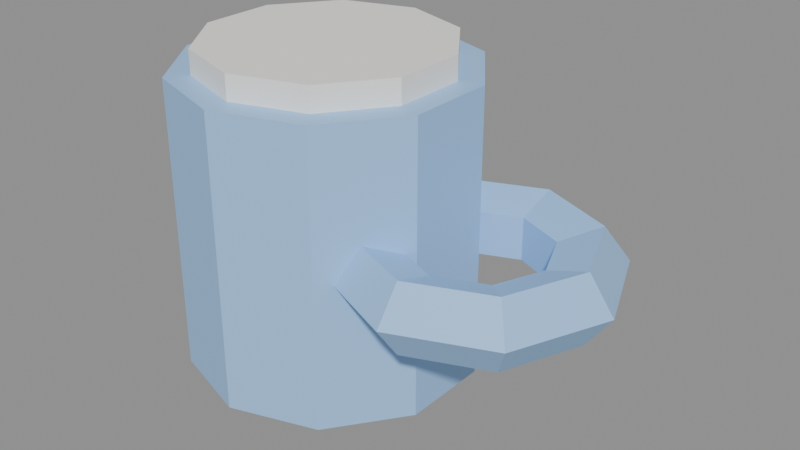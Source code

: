 # Source: KID_COPO_v01.blend  (saved by Blender 4.2.66; exported with 4.5.12 LTS)
import bpy
from mathutils import Matrix  # noqa: F401  (used for matrix-valued properties, if any)

bpy.ops.wm.read_factory_settings(use_empty=True)
scene = bpy.context.scene
scene.name = 'Scene'

# ---- materials (node trees are filled in below, after node groups)
mat_polyroom_pbr = bpy.data.materials.new('Polyroom_PBR')

# ---- material node trees
mat_polyroom_pbr.use_nodes = True; mat_polyroom_pbr.node_tree.nodes.clear()
_N = mat_polyroom_pbr.node_tree.nodes; _L = mat_polyroom_pbr.node_tree.links
n0 = _N.new('ShaderNodeOutputMaterial'); n0.name = 'Material Output'; n0.location = (300, 0)
n1 = _N.new('ShaderNodeBsdfPrincipled'); n1.name = 'Principled BSDF'; n1.location = (0, 0)
n2 = _N.new('ShaderNodeVertexColor'); n2.name = 'Color Attribute'; n2.location = (-300, 0)
n2.layer_name = 'Color'
_L.new(n2.outputs[0], n1.inputs[0])
_L.new(n1.outputs[0], n0.inputs[0])
n0.is_active_output = True

# ---- meshes
me_kid_copo_v01 = bpy.data.meshes.new('KID_COPO_v01')
me_kid_copo_v01.from_pydata([(0.0, 0.06, 0.0), (0.0, 0.06, 0.12), (0.03527, 0.04854, 0.0), (0.03527, 0.04854, 0.12), (0.05706, 0.01854, 0.0), (0.05706, 0.01854, 0.12), (0.05706, -0.01854, 0.0), (0.05706, -0.01854, 0.12), (0.03527, -0.04854, 0.0), (0.03527, -0.04854, 0.12), (0.0, -0.06, 0.0), (0.0, -0.06, 0.12), (-0.03527, -0.04854, 0.0), (-0.03527, -0.04854, 0.12), (-0.05706, -0.01854, 0.0), (-0.05706, -0.01854, 0.12), (-0.05706, 0.01854, 0.0), (-0.05706, 0.01854, 0.12), (-0.03527, 0.04854, 0.0), (-0.03527, 0.04854, 0.12), (0.0, 0.05, 0.11), (0.0, 0.05, 0.13), (0.02939, 0.04045, 0.11), (0.02939, 0.04045, 0.13), (0.04755, 0.01545, 0.11), (0.04755, 0.01545, 0.13), (0.04755, -0.01545, 0.11), (0.04755, -0.01545, 0.13), (0.02939, -0.04045, 0.11), (0.02939, -0.04045, 0.13), (0.0, -0.05, 0.11), (0.0, -0.05, 0.13), (-0.02939, -0.04045, 0.11), (-0.02939, -0.04045, 0.13), (-0.04755, -0.01545, 0.11), (-0.04755, -0.01545, 0.13), (-0.04755, 0.01545, 0.11), (-0.04755, 0.01545, 0.13), (-0.02939, 0.04045, 0.11), (-0.02939, 0.04045, 0.13), (0.125, 0.0, 0.06), (0.1146, 0.0, 0.07427), (0.09786, 0.0, 0.06882), (0.09786, 0.0, 0.05118), (0.1146, 0.0, 0.04573), (0.1089, 0.03889, 0.06), (0.1016, 0.03156, 0.07427), (0.0897, 0.0197, 0.06882), (0.0897, 0.0197, 0.05118), (0.1016, 0.03156, 0.04573), (0.07, 0.055, 0.06), (0.07, 0.04464, 0.07427), (0.07, 0.02786, 0.06882), (0.07, 0.02786, 0.05118), (0.07, 0.04464, 0.04573), (0.03111, 0.03889, 0.06), (0.03844, 0.03156, 0.07427), (0.0503, 0.0197, 0.06882), (0.0503, 0.0197, 0.05118), (0.03844, 0.03156, 0.04573), (0.015, 4.808e-09, 0.06), (0.02536, 3.902e-09, 0.07427), (0.04214, 2.436e-09, 0.06882), (0.04214, 2.436e-09, 0.05118), (0.02536, 3.902e-09, 0.04573), (0.03111, -0.03889, 0.06), (0.03844, -0.03156, 0.07427), (0.0503, -0.0197, 0.06882), (0.0503, -0.0197, 0.05118), (0.03844, -0.03156, 0.04573), (0.07, -0.055, 0.06), (0.07, -0.04464, 0.07427), (0.07, -0.02786, 0.06882), (0.07, -0.02786, 0.05118), (0.07, -0.04464, 0.04573), (0.1089, -0.03889, 0.06), (0.1016, -0.03156, 0.07427), (0.0897, -0.0197, 0.06882), (0.0897, -0.0197, 0.05118), (0.1016, -0.03156, 0.04573)], [], [(0, 1, 3, 2), (2, 3, 5, 4), (4, 5, 7, 6), (6, 7, 9, 8), (8, 9, 11, 10), (10, 11, 13, 12), (12, 13, 15, 14), (14, 15, 17, 16), (3, 1, 19, 17, 15, 13, 11, 9, 7, 5), (16, 17, 19, 18), (18, 19, 1, 0), (0, 2, 4, 6, 8, 10, 12, 14, 16, 18), (20, 21, 23, 22), (22, 23, 25, 24), (24, 25, 27, 26), (26, 27, 29, 28), (28, 29, 31, 30), (30, 31, 33, 32), (32, 33, 35, 34), (34, 35, 37, 36), (23, 21, 39, 37, 35, 33, 31, 29, 27, 25), (36, 37, 39, 38), (38, 39, 21, 20), (20, 22, 24, 26, 28, 30, 32, 34, 36, 38), (40, 45, 46, 41), (41, 46, 47, 42), (42, 47, 48, 43), (43, 48, 49, 44), (44, 49, 45, 40), (45, 50, 51, 46), (46, 51, 52, 47), (47, 52, 53, 48), (48, 53, 54, 49), (49, 54, 50, 45), (50, 55, 56, 51), (51, 56, 57, 52), (52, 57, 58, 53), (53, 58, 59, 54), (54, 59, 55, 50), (55, 60, 61, 56), (56, 61, 62, 57), (57, 62, 63, 58), (58, 63, 64, 59), (59, 64, 60, 55), (60, 65, 66, 61), (61, 66, 67, 62), (62, 67, 68, 63), (63, 68, 69, 64), (64, 69, 65, 60), (65, 70, 71, 66), (66, 71, 72, 67), (67, 72, 73, 68), (68, 73, 74, 69), (69, 74, 70, 65), (70, 75, 76, 71), (71, 76, 77, 72), (72, 77, 78, 73), (73, 78, 79, 74), (74, 79, 75, 70), (75, 40, 41, 76), (76, 41, 42, 77), (77, 42, 43, 78), (78, 43, 44, 79), (79, 44, 40, 75)])
_uv = me_kid_copo_v01.uv_layers.new(name='UVMap')
_uv.uv.foreach_set('vector', [0.3356, 0.6177, 0.3356, 0.3194, 0.4277, 0.3194, 0.4277, 0.6177, 0.4277, 0.6177, 0.4277, 0.3194, 0.5037, 0.3194, 0.5037, 0.6177, 0.7731, 0.6177, 0.7731, 0.3194, 0.8653, 0.3194, 0.8653, 0.6177, 0.5178, 0.6177, 0.5178, 0.3194, 0.5938, 0.3194, 0.5938, 0.6177, 0.5938, 0.6177, 0.5938, 0.3194, 0.6859, 0.3194, 0.6859, 0.6177, 0.6859, 0.6177, 0.6859, 0.3194, 0.759, 0.3194, 0.759, 0.6177, 0.007057, 0.6177, 0.007057, 0.3194, 0.08162, 0.3194, 0.08162, 0.6177, 0.08162, 0.6177, 0.08162, 0.3194, 0.1738, 0.3194, 0.1738, 0.6177, 0.06123, 0.2768, 0.007057, 0.2023, 0.007057, 0.1101, 0.06123, 0.03554, 0.1489, 0.007057, 0.2365, 0.03554, 0.2907, 0.1101, 0.2907, 0.2023, 0.2365, 0.2768, 0.1489, 0.3053, 0.1738, 0.6177, 0.1738, 0.3194, 0.2484, 0.3194, 0.2484, 0.6177, 0.2625, 0.6177, 0.2625, 0.3194, 0.3356, 0.3194, 0.3356, 0.6177, 0.3048, 0.2023, 0.3048, 0.1101, 0.359, 0.03554, 0.4467, 0.007057, 0.5343, 0.03554, 0.5885, 0.1101, 0.5885, 0.2023, 0.5343, 0.2768, 0.4467, 0.3053, 0.359, 0.2768, 0.9878, 0.1471, 0.9381, 0.1471, 0.9381, 0.07035, 0.9878, 0.07035, 0.9878, 0.07035, 0.9381, 0.07035, 0.9381, 0.007057, 0.9878, 0.007057, 0.3073, 0.9277, 0.2576, 0.9277, 0.2576, 0.8509, 0.3073, 0.8509, 0.9929, 0.5204, 0.9432, 0.5204, 0.9432, 0.4571, 0.9929, 0.4571, 0.9929, 0.4571, 0.9432, 0.4571, 0.9432, 0.3804, 0.9929, 0.3804, 0.9929, 0.3804, 0.9432, 0.3804, 0.9432, 0.3194, 0.9929, 0.3194, 0.9291, 0.5205, 0.8794, 0.5205, 0.8794, 0.4584, 0.9291, 0.4584, 0.9291, 0.4584, 0.8794, 0.4584, 0.8794, 0.3816, 0.9291, 0.3816, 0.6478, 0.2319, 0.6026, 0.1697, 0.6026, 0.09293, 0.6478, 0.03079, 0.7208, 0.007057, 0.7939, 0.03079, 0.839, 0.09293, 0.839, 0.1697, 0.7939, 0.2319, 0.7208, 0.2556, 0.9291, 0.3816, 0.8794, 0.3816, 0.8794, 0.3194, 0.9291, 0.3194, 0.9878, 0.2081, 0.9381, 0.2081, 0.9381, 0.1471, 0.9878, 0.1471, 0.007057, 0.7945, 0.007057, 0.7177, 0.0522, 0.6555, 0.1252, 0.6318, 0.1983, 0.6555, 0.2434, 0.7177, 0.2434, 0.7945, 0.1983, 0.8566, 0.1252, 0.8804, 0.0522, 0.8566, 0.7312, 0.7285, 0.7312, 0.8251, 0.6958, 0.8069, 0.6958, 0.7285, 0.4625, 0.7768, 0.4025, 0.8368, 0.3866, 0.7983, 0.424, 0.7608, 0.8531, 0.2524, 0.8531, 0.2034, 0.8969, 0.2034, 0.8969, 0.2524, 0.5527, 0.6703, 0.5152, 0.7078, 0.4767, 0.6918, 0.5367, 0.6318, 0.7667, 0.7285, 0.7667, 0.8069, 0.7312, 0.8251, 0.7312, 0.7285, 0.8886, 0.007057, 0.8886, 0.1115, 0.8531, 0.1029, 0.8531, 0.01815, 0.4025, 0.8368, 0.3176, 0.8368, 0.3335, 0.7983, 0.3866, 0.7983, 0.6958, 0.9316, 0.6958, 0.8922, 0.7396, 0.8922, 0.7396, 0.9316, 0.5152, 0.7078, 0.5152, 0.7608, 0.4767, 0.7768, 0.4767, 0.6918, 0.924, 0.01815, 0.924, 0.1029, 0.8886, 0.1115, 0.8886, 0.007057, 0.8886, 0.1115, 0.8886, 0.1893, 0.8531, 0.166, 0.8531, 0.1029, 0.3176, 0.8368, 0.2576, 0.7768, 0.2961, 0.7608, 0.3335, 0.7983, 0.6958, 0.8922, 0.6958, 0.8392, 0.7396, 0.8392, 0.7396, 0.8922, 0.5152, 0.7608, 0.5527, 0.7983, 0.5367, 0.8368, 0.4767, 0.7768, 0.924, 0.1029, 0.924, 0.166, 0.8886, 0.1893, 0.8886, 0.1115, 0.8163, 0.6318, 0.8163, 0.7285, 0.7808, 0.7285, 0.7808, 0.65, 0.2576, 0.7768, 0.2576, 0.6918, 0.2961, 0.7078, 0.2961, 0.7608, 0.8658, 0.9261, 0.8658, 0.8771, 0.9097, 0.8771, 0.9097, 0.9261, 0.5527, 0.7983, 0.6057, 0.7983, 0.6216, 0.8368, 0.5367, 0.8368, 0.8517, 0.65, 0.8517, 0.7285, 0.8163, 0.7285, 0.8163, 0.6318, 0.8163, 0.7285, 0.8163, 0.8251, 0.7808, 0.8069, 0.7808, 0.7285, 0.2576, 0.6918, 0.3176, 0.6318, 0.3335, 0.6703, 0.2961, 0.7078, 0.8658, 0.8771, 0.8658, 0.8282, 0.9097, 0.8282, 0.9097, 0.8771, 0.6057, 0.7983, 0.6431, 0.7608, 0.6817, 0.7768, 0.6216, 0.8368, 0.8517, 0.7285, 0.8517, 0.8069, 0.8163, 0.8251, 0.8163, 0.7285, 0.9013, 0.6318, 0.9013, 0.7096, 0.8658, 0.7182, 0.8658, 0.6551, 0.3176, 0.6318, 0.4025, 0.6318, 0.3866, 0.6703, 0.3335, 0.6703, 0.7537, 0.9316, 0.7537, 0.8786, 0.7975, 0.8786, 0.7975, 0.9316, 0.6431, 0.7608, 0.6431, 0.7078, 0.6817, 0.6918, 0.6817, 0.7768, 0.9367, 0.6551, 0.9367, 0.7182, 0.9013, 0.7096, 0.9013, 0.6318, 0.9013, 0.7096, 0.9013, 0.814, 0.8658, 0.803, 0.8658, 0.7182, 0.4025, 0.6318, 0.4625, 0.6918, 0.424, 0.7078, 0.3866, 0.6703, 0.7537, 0.8786, 0.7537, 0.8392, 0.7975, 0.8392, 0.7975, 0.8786, 0.6431, 0.7078, 0.6057, 0.6703, 0.6216, 0.6318, 0.6817, 0.6918, 0.9367, 0.7182, 0.9367, 0.803, 0.9013, 0.814, 0.9013, 0.7096, 0.7312, 0.6318, 0.7312, 0.7285, 0.6958, 0.7285, 0.6958, 0.65, 0.4625, 0.6918, 0.4625, 0.7768, 0.424, 0.7608, 0.424, 0.7078, 0.8531, 0.3014, 0.8531, 0.2524, 0.8969, 0.2524, 0.8969, 0.3014, 0.6057, 0.6703, 0.5527, 0.6703, 0.5367, 0.6318, 0.6216, 0.6318, 0.7667, 0.65, 0.7667, 0.7285, 0.7312, 0.7285, 0.7312, 0.6318])
_ca = me_kid_copo_v01.color_attributes.new('Color', 'FLOAT_COLOR', 'POINT')
_ca.data.foreach_set('color', [0.35, 0.6, 0.95, 1.0, 0.35, 0.6, 0.95, 1.0, 0.35, 0.6, 0.95, 1.0, 0.35, 0.6, 0.95, 1.0, 0.35, 0.6, 0.95, 1.0, 0.35, 0.6, 0.95, 1.0, 0.35, 0.6, 0.95, 1.0, 0.35, 0.6, 0.95, 1.0, 0.35, 0.6, 0.95, 1.0, 0.35, 0.6, 0.95, 1.0, 0.35, 0.6, 0.95, 1.0, 0.35, 0.6, 0.95, 1.0, 0.35, 0.6, 0.95, 1.0, 0.35, 0.6, 0.95, 1.0, 0.35, 0.6, 0.95, 1.0, 0.35, 0.6, 0.95, 1.0, 0.35, 0.6, 0.95, 1.0, 0.35, 0.6, 0.95, 1.0, 0.35, 0.6, 0.95, 1.0, 0.35, 0.6, 0.95, 1.0, 0.95, 0.94, 0.9, 1.0, 0.95, 0.94, 0.9, 1.0, 0.95, 0.94, 0.9, 1.0, 0.95, 0.94, 0.9, 1.0, 0.95, 0.94, 0.9, 1.0, 0.95, 0.94, 0.9, 1.0, 0.95, 0.94, 0.9, 1.0, 0.95, 0.94, 0.9, 1.0, 0.95, 0.94, 0.9, 1.0, 0.95, 0.94, 0.9, 1.0, 0.95, 0.94, 0.9, 1.0, 0.95, 0.94, 0.9, 1.0, 0.95, 0.94, 0.9, 1.0, 0.95, 0.94, 0.9, 1.0, 0.95, 0.94, 0.9, 1.0, 0.95, 0.94, 0.9, 1.0, 0.95, 0.94, 0.9, 1.0, 0.95, 0.94, 0.9, 1.0, 0.95, 0.94, 0.9, 1.0, 0.95, 0.94, 0.9, 1.0, 0.35, 0.6, 0.95, 1.0, 0.35, 0.6, 0.95, 1.0, 0.35, 0.6, 0.95, 1.0, 0.35, 0.6, 0.95, 1.0, 0.35, 0.6, 0.95, 1.0, 0.35, 0.6, 0.95, 1.0, 0.35, 0.6, 0.95, 1.0, 0.35, 0.6, 0.95, 1.0, 0.35, 0.6, 0.95, 1.0, 0.35, 0.6, 0.95, 1.0, 0.35, 0.6, 0.95, 1.0, 0.35, 0.6, 0.95, 1.0, 0.35, 0.6, 0.95, 1.0, 0.35, 0.6, 0.95, 1.0, 0.35, 0.6, 0.95, 1.0, 0.35, 0.6, 0.95, 1.0, 0.35, 0.6, 0.95, 1.0, 0.35, 0.6, 0.95, 1.0, 0.35, 0.6, 0.95, 1.0, 0.35, 0.6, 0.95, 1.0, 0.35, 0.6, 0.95, 1.0, 0.35, 0.6, 0.95, 1.0, 0.35, 0.6, 0.95, 1.0, 0.35, 0.6, 0.95, 1.0, 0.35, 0.6, 0.95, 1.0, 0.35, 0.6, 0.95, 1.0, 0.35, 0.6, 0.95, 1.0, 0.35, 0.6, 0.95, 1.0, 0.35, 0.6, 0.95, 1.0, 0.35, 0.6, 0.95, 1.0, 0.35, 0.6, 0.95, 1.0, 0.35, 0.6, 0.95, 1.0, 0.35, 0.6, 0.95, 1.0, 0.35, 0.6, 0.95, 1.0, 0.35, 0.6, 0.95, 1.0, 0.35, 0.6, 0.95, 1.0, 0.35, 0.6, 0.95, 1.0, 0.35, 0.6, 0.95, 1.0, 0.35, 0.6, 0.95, 1.0, 0.35, 0.6, 0.95, 1.0])
me_kid_copo_v01.materials.append(mat_polyroom_pbr)
me_kid_copo_v01.update()

# ---- objects
ob_kid_copo_v01 = bpy.data.objects.new('KID_COPO_v01', me_kid_copo_v01)

# ---- transforms, parenting, visibility, modifiers, constraints
ob_kid_copo_v01.location = (0.0, 0.0, 0.0)

# ---- collection membership
scene.collection.objects.link(ob_kid_copo_v01)

# ---- scene / render settings (as saved in the file)
scene.frame_start = 1; scene.frame_end = 250; scene.frame_set(1)
scene.render.engine = 'BLENDER_EEVEE_NEXT'
bpy.context.view_layer.update()

# ---- added for rendering (the .blend has no active camera and no usable light): camera, sun + grey world if the file has none
cam_auto = bpy.data.cameras.new('AutoCamera')
cam_auto.lens = 50.0
cam_auto.sensor_width = 36.0
cam_auto.clip_end = 1000.0
ob_auto_camera = bpy.data.objects.new('AutoCamera', cam_auto)
scene.collection.objects.link(ob_auto_camera)
ob_auto_camera.location = (0.26885, -0.281858, 0.252905)
ob_auto_camera.rotation_euler = (1.09748, -7.21219e-08, 0.694738)
scene.camera = ob_auto_camera
light_auto_sun = bpy.data.lights.new('AutoSun', 'SUN')
light_auto_sun.energy = 3.0
light_auto_sun.angle = 0.0523599
ob_auto_sun = bpy.data.objects.new('AutoSun', light_auto_sun)
scene.collection.objects.link(ob_auto_sun)
ob_auto_sun.rotation_euler = (0.872665, 0.174533, 0.523599)
if scene.world is None:
    world_auto = bpy.data.worlds.new('AutoWorld')
    world_auto.color = (0.3, 0.3, 0.3)
    scene.world = world_auto
bpy.context.view_layer.update()
